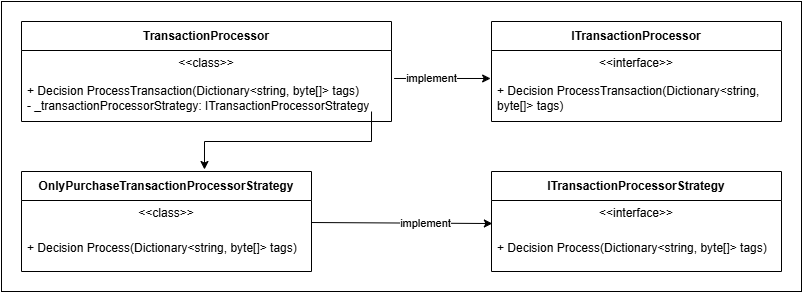

The diagram above was exported from draw.io. Its source (the exported page's mxGraphModel, read from the mxfile embedded in the PNG):
<mxGraphModel dx="1426" dy="751" grid="1" gridSize="10" guides="1" tooltips="1" connect="1" arrows="1" fold="1" page="1" pageScale="1" pageWidth="850" pageHeight="1100" math="0" shadow="0">
  <root>
    <mxCell id="0" />
    <mxCell id="1" parent="0" />
    <mxCell id="N3qgSCPE2Eq4lA5RXXLH-1" value="" style="rounded=0;whiteSpace=wrap;html=1;" vertex="1" parent="1">
      <mxGeometry x="40" y="40" width="800" height="290" as="geometry" />
    </mxCell>
    <mxCell id="N3qgSCPE2Eq4lA5RXXLH-2" value="&lt;div&gt;ITransactionProcessor&lt;/div&gt;" style="swimlane;fontStyle=1;align=center;verticalAlign=middle;childLayout=stackLayout;horizontal=1;startSize=29;horizontalStack=0;resizeParent=1;resizeParentMax=0;resizeLast=0;collapsible=0;marginBottom=0;html=1;whiteSpace=wrap;" vertex="1" parent="1">
      <mxGeometry x="530" y="60" width="290" height="100" as="geometry" />
    </mxCell>
    <mxCell id="N3qgSCPE2Eq4lA5RXXLH-3" value="&amp;lt;&amp;lt;interface&amp;gt;&amp;gt;" style="text;html=1;strokeColor=none;fillColor=none;align=center;verticalAlign=middle;spacingLeft=4;spacingRight=4;overflow=hidden;rotatable=0;points=[[0,0.5],[1,0.5]];portConstraint=eastwest;whiteSpace=wrap;" vertex="1" parent="N3qgSCPE2Eq4lA5RXXLH-2">
      <mxGeometry y="29" width="290" height="25" as="geometry" />
    </mxCell>
    <mxCell id="N3qgSCPE2Eq4lA5RXXLH-4" value="+ Decision ProcessTransaction(Dictionary&amp;lt;string, byte[]&amp;gt; tags)" style="text;html=1;strokeColor=none;fillColor=none;align=left;verticalAlign=middle;spacingLeft=4;spacingRight=4;overflow=hidden;rotatable=0;points=[[0,0.5],[1,0.5]];portConstraint=eastwest;whiteSpace=wrap;" vertex="1" parent="N3qgSCPE2Eq4lA5RXXLH-2">
      <mxGeometry y="54" width="290" height="46" as="geometry" />
    </mxCell>
    <mxCell id="N3qgSCPE2Eq4lA5RXXLH-5" value="TransactionProcessor" style="swimlane;fontStyle=1;align=center;verticalAlign=middle;childLayout=stackLayout;horizontal=1;startSize=29;horizontalStack=0;resizeParent=1;resizeParentMax=0;resizeLast=0;collapsible=0;marginBottom=0;html=1;whiteSpace=wrap;" vertex="1" parent="1">
      <mxGeometry x="60" y="60" width="370" height="100" as="geometry" />
    </mxCell>
    <mxCell id="N3qgSCPE2Eq4lA5RXXLH-6" value="&amp;lt;&amp;lt;class&amp;gt;&amp;gt;" style="text;html=1;strokeColor=none;fillColor=none;align=center;verticalAlign=middle;spacingLeft=4;spacingRight=4;overflow=hidden;rotatable=0;points=[[0,0.5],[1,0.5]];portConstraint=eastwest;whiteSpace=wrap;" vertex="1" parent="N3qgSCPE2Eq4lA5RXXLH-5">
      <mxGeometry y="29" width="370" height="25" as="geometry" />
    </mxCell>
    <mxCell id="N3qgSCPE2Eq4lA5RXXLH-7" value="+ Decision ProcessTransaction(Dictionary&amp;lt;string, byte[]&amp;gt; tags)&lt;div&gt;-&amp;nbsp;_transactionProcessorStrategy:&amp;nbsp;ITransactionProcessorStrategy&lt;/div&gt;" style="text;html=1;strokeColor=none;fillColor=none;align=left;verticalAlign=middle;spacingLeft=4;spacingRight=4;overflow=hidden;rotatable=0;points=[[0,0.5],[1,0.5]];portConstraint=eastwest;whiteSpace=wrap;" vertex="1" parent="N3qgSCPE2Eq4lA5RXXLH-5">
      <mxGeometry y="54" width="370" height="46" as="geometry" />
    </mxCell>
    <mxCell id="N3qgSCPE2Eq4lA5RXXLH-8" value="" style="endArrow=classic;html=1;rounded=0;exitX=1.007;exitY=0.065;exitDx=0;exitDy=0;exitPerimeter=0;entryX=-0.003;entryY=0.065;entryDx=0;entryDy=0;entryPerimeter=0;" edge="1" parent="1" source="N3qgSCPE2Eq4lA5RXXLH-7" target="N3qgSCPE2Eq4lA5RXXLH-4">
      <mxGeometry width="50" height="50" relative="1" as="geometry">
        <mxPoint x="490" y="250" as="sourcePoint" />
        <mxPoint x="540" y="200" as="targetPoint" />
      </mxGeometry>
    </mxCell>
    <mxCell id="N3qgSCPE2Eq4lA5RXXLH-9" value="implement" style="edgeLabel;html=1;align=center;verticalAlign=middle;resizable=0;points=[];" vertex="1" connectable="0" parent="N3qgSCPE2Eq4lA5RXXLH-8">
      <mxGeometry x="-0.2385" relative="1" as="geometry">
        <mxPoint as="offset" />
      </mxGeometry>
    </mxCell>
    <mxCell id="N3qgSCPE2Eq4lA5RXXLH-10" value="&lt;div&gt;ITransactionProcessorStrategy&lt;/div&gt;" style="swimlane;fontStyle=1;align=center;verticalAlign=middle;childLayout=stackLayout;horizontal=1;startSize=29;horizontalStack=0;resizeParent=1;resizeParentMax=0;resizeLast=0;collapsible=0;marginBottom=0;html=1;whiteSpace=wrap;" vertex="1" parent="1">
      <mxGeometry x="530" y="210" width="290" height="100" as="geometry" />
    </mxCell>
    <mxCell id="N3qgSCPE2Eq4lA5RXXLH-11" value="&amp;lt;&amp;lt;interface&amp;gt;&amp;gt;" style="text;html=1;strokeColor=none;fillColor=none;align=center;verticalAlign=middle;spacingLeft=4;spacingRight=4;overflow=hidden;rotatable=0;points=[[0,0.5],[1,0.5]];portConstraint=eastwest;whiteSpace=wrap;" vertex="1" parent="N3qgSCPE2Eq4lA5RXXLH-10">
      <mxGeometry y="29" width="290" height="25" as="geometry" />
    </mxCell>
    <mxCell id="N3qgSCPE2Eq4lA5RXXLH-12" value="+ Decision Process(Dictionary&amp;lt;string, byte[]&amp;gt; tags)" style="text;html=1;strokeColor=none;fillColor=none;align=left;verticalAlign=middle;spacingLeft=4;spacingRight=4;overflow=hidden;rotatable=0;points=[[0,0.5],[1,0.5]];portConstraint=eastwest;whiteSpace=wrap;" vertex="1" parent="N3qgSCPE2Eq4lA5RXXLH-10">
      <mxGeometry y="54" width="290" height="46" as="geometry" />
    </mxCell>
    <mxCell id="N3qgSCPE2Eq4lA5RXXLH-13" value="&lt;div&gt;OnlyPurchaseTransactionProcessorStrategy&lt;/div&gt;" style="swimlane;fontStyle=1;align=center;verticalAlign=middle;childLayout=stackLayout;horizontal=1;startSize=29;horizontalStack=0;resizeParent=1;resizeParentMax=0;resizeLast=0;collapsible=0;marginBottom=0;html=1;whiteSpace=wrap;" vertex="1" parent="1">
      <mxGeometry x="60" y="210" width="290" height="100" as="geometry" />
    </mxCell>
    <mxCell id="N3qgSCPE2Eq4lA5RXXLH-14" value="&amp;lt;&amp;lt;class&amp;gt;&amp;gt;" style="text;html=1;strokeColor=none;fillColor=none;align=center;verticalAlign=middle;spacingLeft=4;spacingRight=4;overflow=hidden;rotatable=0;points=[[0,0.5],[1,0.5]];portConstraint=eastwest;whiteSpace=wrap;" vertex="1" parent="N3qgSCPE2Eq4lA5RXXLH-13">
      <mxGeometry y="29" width="290" height="25" as="geometry" />
    </mxCell>
    <mxCell id="N3qgSCPE2Eq4lA5RXXLH-15" value="+ Decision Process(Dictionary&amp;lt;string, byte[]&amp;gt; tags)" style="text;html=1;strokeColor=none;fillColor=none;align=left;verticalAlign=middle;spacingLeft=4;spacingRight=4;overflow=hidden;rotatable=0;points=[[0,0.5],[1,0.5]];portConstraint=eastwest;whiteSpace=wrap;" vertex="1" parent="N3qgSCPE2Eq4lA5RXXLH-13">
      <mxGeometry y="54" width="290" height="46" as="geometry" />
    </mxCell>
    <mxCell id="N3qgSCPE2Eq4lA5RXXLH-16" value="" style="endArrow=classic;html=1;rounded=0;exitX=1;exitY=-0.065;exitDx=0;exitDy=0;exitPerimeter=0;entryX=0.003;entryY=-0.043;entryDx=0;entryDy=0;entryPerimeter=0;" edge="1" parent="1" source="N3qgSCPE2Eq4lA5RXXLH-15" target="N3qgSCPE2Eq4lA5RXXLH-12">
      <mxGeometry width="50" height="50" relative="1" as="geometry">
        <mxPoint x="400" y="210" as="sourcePoint" />
        <mxPoint x="450" y="160" as="targetPoint" />
      </mxGeometry>
    </mxCell>
    <mxCell id="N3qgSCPE2Eq4lA5RXXLH-17" value="implement" style="edgeLabel;html=1;align=center;verticalAlign=middle;resizable=0;points=[];" vertex="1" connectable="0" parent="N3qgSCPE2Eq4lA5RXXLH-16">
      <mxGeometry x="0.2606" relative="1" as="geometry">
        <mxPoint as="offset" />
      </mxGeometry>
    </mxCell>
    <mxCell id="N3qgSCPE2Eq4lA5RXXLH-18" value="" style="endArrow=classic;html=1;rounded=0;entryX=0.631;entryY=-0.02;entryDx=0;entryDy=0;entryPerimeter=0;exitX=0.946;exitY=0.783;exitDx=0;exitDy=0;exitPerimeter=0;" edge="1" parent="1" source="N3qgSCPE2Eq4lA5RXXLH-7" target="N3qgSCPE2Eq4lA5RXXLH-13">
      <mxGeometry width="50" height="50" relative="1" as="geometry">
        <mxPoint x="400" y="210" as="sourcePoint" />
        <mxPoint x="450" y="160" as="targetPoint" />
        <Array as="points">
          <mxPoint x="410" y="180" />
          <mxPoint x="243" y="180" />
        </Array>
      </mxGeometry>
    </mxCell>
  </root>
</mxGraphModel>